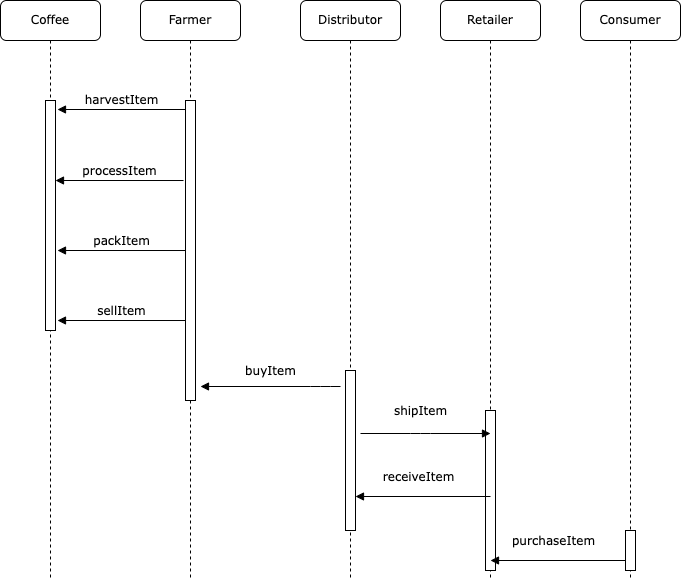

The diagram above was exported from draw.io. Its source (the exported page's mxGraphModel, read from the mxfile embedded in the PNG):
<mxGraphModel dx="935" dy="682" grid="1" gridSize="10" guides="1" tooltips="1" connect="1" arrows="1" fold="1" page="1" pageScale="1" pageWidth="1100" pageHeight="850" background="none" math="0" shadow="0">
  <root>
    <mxCell id="0" />
    <mxCell id="1" parent="0" />
    <mxCell id="7baba1c4bc27f4b0-2" value="Farmer" style="shape=umlLifeline;perimeter=lifelinePerimeter;whiteSpace=wrap;html=1;container=1;collapsible=0;recursiveResize=0;outlineConnect=0;rounded=1;shadow=0;comic=0;labelBackgroundColor=none;strokeWidth=1;fontFamily=Verdana;fontSize=12;align=center;" parent="1" vertex="1">
      <mxGeometry x="240" y="80" width="100" height="580" as="geometry" />
    </mxCell>
    <mxCell id="7baba1c4bc27f4b0-10" value="" style="html=1;points=[];perimeter=orthogonalPerimeter;rounded=0;shadow=0;comic=0;labelBackgroundColor=none;strokeWidth=1;fontFamily=Verdana;fontSize=12;align=center;" parent="7baba1c4bc27f4b0-2" vertex="1">
      <mxGeometry x="45" y="100" width="10" height="300" as="geometry" />
    </mxCell>
    <mxCell id="5gAasDbSsb2sgxvckKzq-6" value="processItem" style="html=1;verticalAlign=bottom;endArrow=block;labelBackgroundColor=none;fontFamily=Verdana;fontSize=12;edgeStyle=elbowEdgeStyle;elbow=vertical;entryX=1.2;entryY=0.037;entryDx=0;entryDy=0;entryPerimeter=0;" parent="7baba1c4bc27f4b0-2" edge="1">
      <mxGeometry relative="1" as="geometry">
        <mxPoint x="43" y="180.01" as="sourcePoint" />
        <mxPoint x="-85" y="180" as="targetPoint" />
      </mxGeometry>
    </mxCell>
    <mxCell id="5gAasDbSsb2sgxvckKzq-7" value="packItem" style="html=1;verticalAlign=bottom;endArrow=block;labelBackgroundColor=none;fontFamily=Verdana;fontSize=12;edgeStyle=elbowEdgeStyle;elbow=vertical;entryX=1.2;entryY=0.037;entryDx=0;entryDy=0;entryPerimeter=0;" parent="7baba1c4bc27f4b0-2" edge="1">
      <mxGeometry relative="1" as="geometry">
        <mxPoint x="45" y="250.01" as="sourcePoint" />
        <mxPoint x="-83" y="250" as="targetPoint" />
      </mxGeometry>
    </mxCell>
    <mxCell id="5gAasDbSsb2sgxvckKzq-8" value="sellItem" style="html=1;verticalAlign=bottom;endArrow=block;labelBackgroundColor=none;fontFamily=Verdana;fontSize=12;edgeStyle=elbowEdgeStyle;elbow=vertical;entryX=1.2;entryY=0.037;entryDx=0;entryDy=0;entryPerimeter=0;" parent="7baba1c4bc27f4b0-2" edge="1">
      <mxGeometry relative="1" as="geometry">
        <mxPoint x="45" y="320.01" as="sourcePoint" />
        <mxPoint x="-83" y="320" as="targetPoint" />
      </mxGeometry>
    </mxCell>
    <mxCell id="7baba1c4bc27f4b0-3" value="Distributor" style="shape=umlLifeline;perimeter=lifelinePerimeter;whiteSpace=wrap;html=1;container=1;collapsible=0;recursiveResize=0;outlineConnect=0;rounded=1;shadow=0;comic=0;labelBackgroundColor=none;strokeWidth=1;fontFamily=Verdana;fontSize=12;align=center;" parent="1" vertex="1">
      <mxGeometry x="400" y="80" width="100" height="580" as="geometry" />
    </mxCell>
    <mxCell id="7baba1c4bc27f4b0-13" value="" style="html=1;points=[];perimeter=orthogonalPerimeter;rounded=0;shadow=0;comic=0;labelBackgroundColor=none;strokeWidth=1;fontFamily=Verdana;fontSize=12;align=center;" parent="7baba1c4bc27f4b0-3" vertex="1">
      <mxGeometry x="45" y="370" width="10" height="160" as="geometry" />
    </mxCell>
    <mxCell id="7baba1c4bc27f4b0-4" value="Retailer" style="shape=umlLifeline;perimeter=lifelinePerimeter;whiteSpace=wrap;html=1;container=1;collapsible=0;recursiveResize=0;outlineConnect=0;rounded=1;shadow=0;comic=0;labelBackgroundColor=none;strokeWidth=1;fontFamily=Verdana;fontSize=12;align=center;" parent="1" vertex="1">
      <mxGeometry x="540" y="80" width="100" height="580" as="geometry" />
    </mxCell>
    <mxCell id="7baba1c4bc27f4b0-16" value="" style="html=1;points=[];perimeter=orthogonalPerimeter;rounded=0;shadow=0;comic=0;labelBackgroundColor=none;strokeWidth=1;fontFamily=Verdana;fontSize=12;align=center;" parent="7baba1c4bc27f4b0-4" vertex="1">
      <mxGeometry x="45" y="410" width="10" height="160" as="geometry" />
    </mxCell>
    <mxCell id="7baba1c4bc27f4b0-5" value="Consumer" style="shape=umlLifeline;perimeter=lifelinePerimeter;whiteSpace=wrap;html=1;container=1;collapsible=0;recursiveResize=0;outlineConnect=0;rounded=1;shadow=0;comic=0;labelBackgroundColor=none;strokeWidth=1;fontFamily=Verdana;fontSize=12;align=center;" parent="1" vertex="1">
      <mxGeometry x="680" y="80" width="100" height="580" as="geometry" />
    </mxCell>
    <mxCell id="5gAasDbSsb2sgxvckKzq-11" value="purchaseItem" style="html=1;verticalAlign=bottom;endArrow=block;labelBackgroundColor=none;fontFamily=Verdana;fontSize=12;edgeStyle=elbowEdgeStyle;elbow=vertical;" parent="7baba1c4bc27f4b0-5" edge="1">
      <mxGeometry x="0.0635" y="-10" relative="1" as="geometry">
        <mxPoint x="45" y="560" as="sourcePoint" />
        <mxPoint x="-90" y="560" as="targetPoint" />
        <Array as="points">
          <mxPoint x="45" y="560" />
          <mxPoint x="-105" y="520" />
          <mxPoint x="-105" y="540" />
        </Array>
        <mxPoint as="offset" />
      </mxGeometry>
    </mxCell>
    <mxCell id="7baba1c4bc27f4b0-19" value="" style="html=1;points=[];perimeter=orthogonalPerimeter;rounded=0;shadow=0;comic=0;labelBackgroundColor=none;strokeWidth=1;fontFamily=Verdana;fontSize=12;align=center;" parent="7baba1c4bc27f4b0-5" vertex="1">
      <mxGeometry x="45" y="530" width="10" height="40" as="geometry" />
    </mxCell>
    <mxCell id="7baba1c4bc27f4b0-8" value="Coffee" style="shape=umlLifeline;perimeter=lifelinePerimeter;whiteSpace=wrap;html=1;container=1;collapsible=0;recursiveResize=0;outlineConnect=0;rounded=1;shadow=0;comic=0;labelBackgroundColor=none;strokeWidth=1;fontFamily=Verdana;fontSize=12;align=center;" parent="1" vertex="1">
      <mxGeometry x="100" y="80" width="100" height="580" as="geometry" />
    </mxCell>
    <mxCell id="7baba1c4bc27f4b0-9" value="" style="html=1;points=[];perimeter=orthogonalPerimeter;rounded=0;shadow=0;comic=0;labelBackgroundColor=none;strokeWidth=1;fontFamily=Verdana;fontSize=12;align=center;" parent="7baba1c4bc27f4b0-8" vertex="1">
      <mxGeometry x="45" y="100" width="10" height="230" as="geometry" />
    </mxCell>
    <mxCell id="7baba1c4bc27f4b0-11" value="harvestItem" style="html=1;verticalAlign=bottom;endArrow=block;labelBackgroundColor=none;fontFamily=Verdana;fontSize=12;edgeStyle=elbowEdgeStyle;elbow=vertical;entryX=1.2;entryY=0.037;entryDx=0;entryDy=0;entryPerimeter=0;" parent="1" source="7baba1c4bc27f4b0-10" target="7baba1c4bc27f4b0-9" edge="1">
      <mxGeometry relative="1" as="geometry">
        <mxPoint x="220" y="190" as="sourcePoint" />
        <mxPoint x="220" y="300" as="targetPoint" />
      </mxGeometry>
    </mxCell>
    <mxCell id="7baba1c4bc27f4b0-14" value="buyItem" style="html=1;verticalAlign=bottom;endArrow=block;labelBackgroundColor=none;fontFamily=Verdana;fontSize=12;edgeStyle=elbowEdgeStyle;elbow=vertical;" parent="1" edge="1">
      <mxGeometry y="-6" relative="1" as="geometry">
        <mxPoint x="440" y="466" as="sourcePoint" />
        <mxPoint x="300" y="466" as="targetPoint" />
        <Array as="points">
          <mxPoint x="420" y="466" />
          <mxPoint x="420" y="466" />
          <mxPoint x="420" y="486" />
        </Array>
        <mxPoint as="offset" />
      </mxGeometry>
    </mxCell>
    <mxCell id="5gAasDbSsb2sgxvckKzq-9" value="shipItem" style="html=1;verticalAlign=bottom;endArrow=block;labelBackgroundColor=none;fontFamily=Verdana;fontSize=12;edgeStyle=elbowEdgeStyle;elbow=vertical;" parent="1" edge="1">
      <mxGeometry x="-0.0769" y="13" relative="1" as="geometry">
        <mxPoint x="460" y="513" as="sourcePoint" />
        <mxPoint x="590" y="513" as="targetPoint" />
        <Array as="points">
          <mxPoint x="520" y="513" />
        </Array>
        <mxPoint as="offset" />
      </mxGeometry>
    </mxCell>
    <mxCell id="5gAasDbSsb2sgxvckKzq-10" value="receiveItem" style="html=1;verticalAlign=bottom;endArrow=block;labelBackgroundColor=none;fontFamily=Verdana;fontSize=12;edgeStyle=elbowEdgeStyle;elbow=vertical;" parent="1" target="7baba1c4bc27f4b0-13" edge="1">
      <mxGeometry x="0.0635" y="-10" relative="1" as="geometry">
        <mxPoint x="590" y="576" as="sourcePoint" />
        <mxPoint x="455" y="456" as="targetPoint" />
        <Array as="points">
          <mxPoint x="590" y="576" />
          <mxPoint x="440" y="536" />
          <mxPoint x="440" y="556" />
        </Array>
        <mxPoint as="offset" />
      </mxGeometry>
    </mxCell>
  </root>
</mxGraphModel>